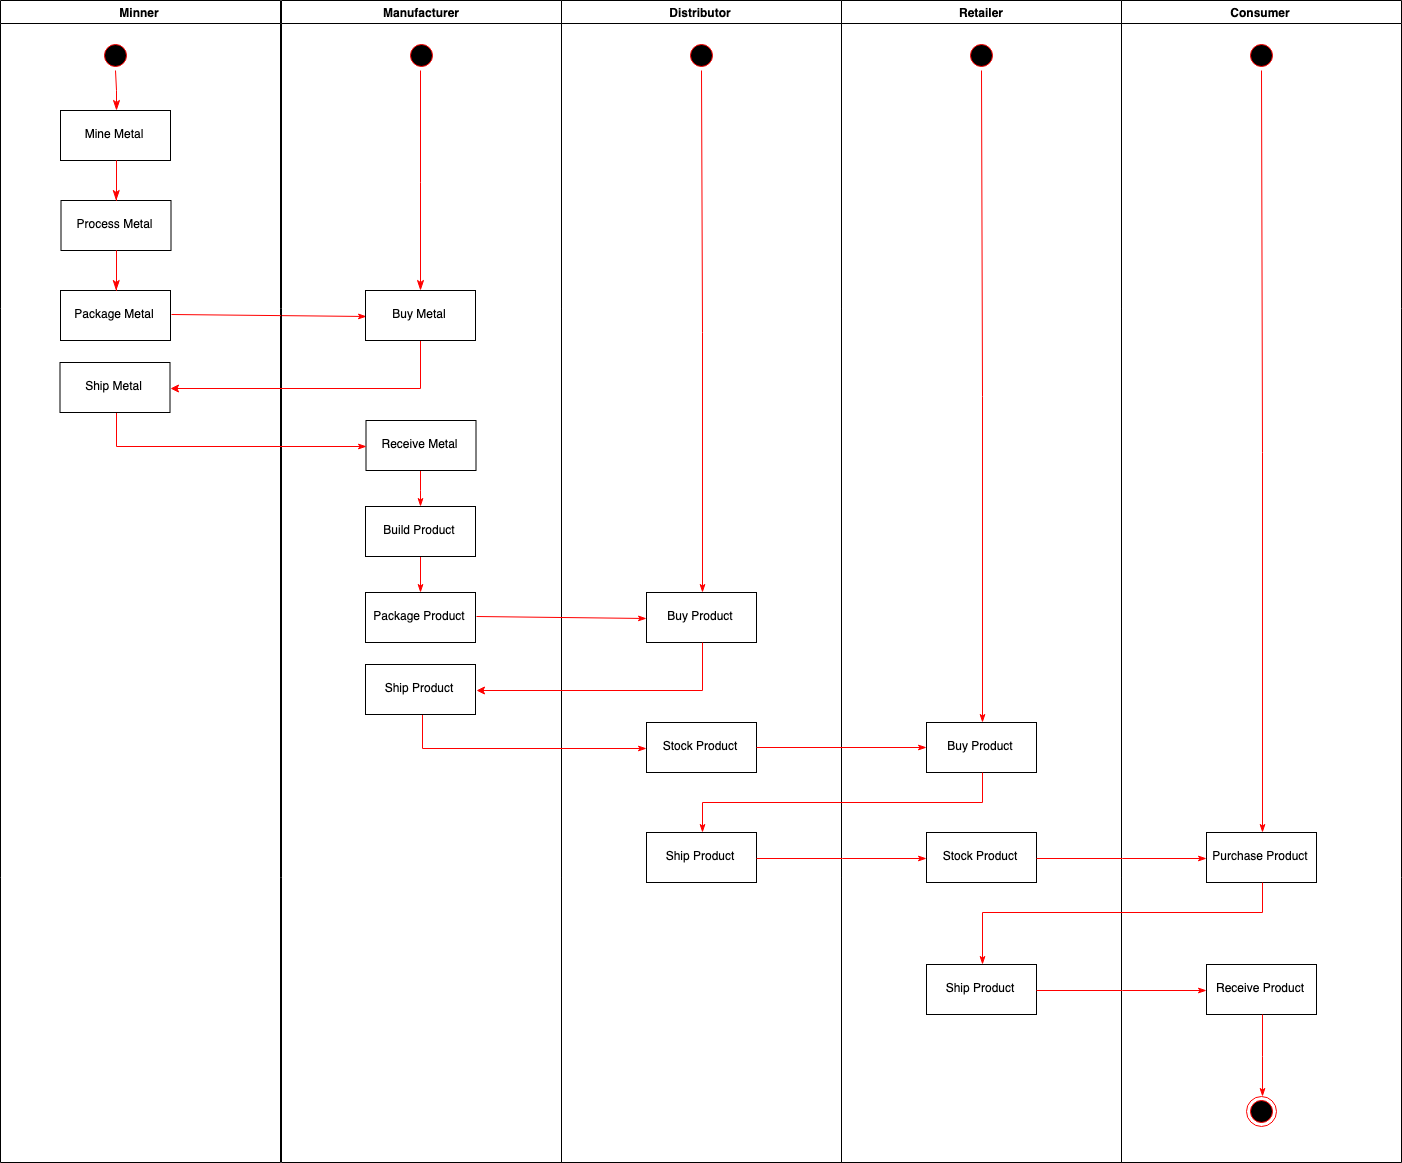

The diagram above was exported from draw.io. Its source (the exported page's mxGraphModel, read from the mxfile embedded in the PNG):
<mxGraphModel dx="1516" dy="934" grid="1" gridSize="10" guides="1" tooltips="1" connect="1" arrows="1" fold="1" page="1" pageScale="1" pageWidth="1169" pageHeight="826" background="#ffffff" math="0" shadow="0">
  <root>
    <mxCell id="0" />
    <mxCell id="1" parent="0" />
    <mxCell id="2" value="Minner" style="swimlane;whiteSpace=wrap" parent="1" vertex="1">
      <mxGeometry x="164" y="128" width="280" height="1162" as="geometry" />
    </mxCell>
    <mxCell id="5" value="" style="ellipse;shape=startState;fillColor=#000000;strokeColor=#ff0000;" parent="2" vertex="1">
      <mxGeometry x="100" y="40" width="30" height="30" as="geometry" />
    </mxCell>
    <mxCell id="6" value="" style="edgeStyle=elbowEdgeStyle;elbow=horizontal;verticalAlign=bottom;endArrow=classicThin;endSize=8;strokeColor=#FF0000;endFill=1;rounded=0" parent="2" source="5" target="7" edge="1">
      <mxGeometry x="100" y="40" as="geometry">
        <mxPoint x="115" y="110" as="targetPoint" />
      </mxGeometry>
    </mxCell>
    <mxCell id="7" value="Mine Metal" style="" parent="2" vertex="1">
      <mxGeometry x="60" y="110" width="110" height="50" as="geometry" />
    </mxCell>
    <mxCell id="W3pI-BJulkL8wrfPEaLC-57" value="Package Metal" style="" vertex="1" parent="2">
      <mxGeometry x="60" y="290" width="110" height="50" as="geometry" />
    </mxCell>
    <mxCell id="W3pI-BJulkL8wrfPEaLC-44" value="" style="edgeStyle=none;strokeColor=#FF0000;endArrow=classicThin;endFill=1;rounded=0;entryX=0;entryY=0.5;entryDx=0;entryDy=0;" edge="1" parent="2" target="W3pI-BJulkL8wrfPEaLC-60">
      <mxGeometry width="100" height="100" relative="1" as="geometry">
        <mxPoint x="171" y="314" as="sourcePoint" />
        <mxPoint x="336.5" y="314" as="targetPoint" />
      </mxGeometry>
    </mxCell>
    <mxCell id="3" value="Manufacturer" style="swimlane;whiteSpace=wrap" parent="1" vertex="1">
      <mxGeometry x="445" y="128" width="280" height="1162" as="geometry" />
    </mxCell>
    <mxCell id="13" value="" style="ellipse;shape=startState;fillColor=#000000;strokeColor=#ff0000;" parent="3" vertex="1">
      <mxGeometry x="124.5" y="40" width="30" height="30" as="geometry" />
    </mxCell>
    <mxCell id="W3pI-BJulkL8wrfPEaLC-70" style="edgeStyle=orthogonalEdgeStyle;rounded=0;orthogonalLoop=1;jettySize=auto;html=1;entryX=0.5;entryY=0;entryDx=0;entryDy=0;endArrow=classicThin;endFill=1;strokeColor=#FF0000;" edge="1" parent="3" source="W3pI-BJulkL8wrfPEaLC-66" target="W3pI-BJulkL8wrfPEaLC-69">
      <mxGeometry relative="1" as="geometry" />
    </mxCell>
    <mxCell id="W3pI-BJulkL8wrfPEaLC-66" value="Receive Metal" style="" vertex="1" parent="3">
      <mxGeometry x="84.5" y="420" width="110" height="50" as="geometry" />
    </mxCell>
    <mxCell id="W3pI-BJulkL8wrfPEaLC-72" style="edgeStyle=orthogonalEdgeStyle;rounded=0;orthogonalLoop=1;jettySize=auto;html=1;entryX=0.5;entryY=0;entryDx=0;entryDy=0;endArrow=classicThin;endFill=1;strokeColor=#FF0000;" edge="1" parent="3" source="W3pI-BJulkL8wrfPEaLC-69" target="W3pI-BJulkL8wrfPEaLC-71">
      <mxGeometry relative="1" as="geometry" />
    </mxCell>
    <mxCell id="W3pI-BJulkL8wrfPEaLC-69" value="Build Product" style="" vertex="1" parent="3">
      <mxGeometry x="84" y="506" width="110" height="50" as="geometry" />
    </mxCell>
    <mxCell id="W3pI-BJulkL8wrfPEaLC-71" value="Package Product" style="" vertex="1" parent="3">
      <mxGeometry x="84" y="592" width="110" height="50" as="geometry" />
    </mxCell>
    <mxCell id="4" value="Distributor" style="swimlane;whiteSpace=wrap" parent="1" vertex="1">
      <mxGeometry x="725" y="128" width="280" height="1162" as="geometry" />
    </mxCell>
    <mxCell id="W3pI-BJulkL8wrfPEaLC-92" style="edgeStyle=orthogonalEdgeStyle;rounded=0;orthogonalLoop=1;jettySize=auto;html=1;entryX=0.5;entryY=0;entryDx=0;entryDy=0;endArrow=classicThin;endFill=1;strokeColor=#FF0000;" edge="1" parent="4" source="W3pI-BJulkL8wrfPEaLC-53" target="W3pI-BJulkL8wrfPEaLC-75">
      <mxGeometry relative="1" as="geometry" />
    </mxCell>
    <mxCell id="W3pI-BJulkL8wrfPEaLC-53" value="" style="ellipse;shape=startState;fillColor=#000000;strokeColor=#ff0000;" vertex="1" parent="4">
      <mxGeometry x="125" y="40" width="30" height="30" as="geometry" />
    </mxCell>
    <mxCell id="W3pI-BJulkL8wrfPEaLC-73" value="" style="edgeStyle=none;strokeColor=#FF0000;endArrow=classicThin;endFill=1;rounded=0;entryX=0;entryY=0.5;entryDx=0;entryDy=0;" edge="1" parent="4" target="W3pI-BJulkL8wrfPEaLC-75">
      <mxGeometry width="100" height="100" relative="1" as="geometry">
        <mxPoint x="-85" y="616" as="sourcePoint" />
        <mxPoint x="-83" y="488" as="targetPoint" />
      </mxGeometry>
    </mxCell>
    <mxCell id="W3pI-BJulkL8wrfPEaLC-75" value="Buy Product" style="" vertex="1" parent="4">
      <mxGeometry x="85" y="592" width="110" height="50" as="geometry" />
    </mxCell>
    <mxCell id="W3pI-BJulkL8wrfPEaLC-76" style="edgeStyle=orthogonalEdgeStyle;rounded=0;orthogonalLoop=1;jettySize=auto;html=1;entryX=0;entryY=0.5;entryDx=0;entryDy=0;endArrow=classicThin;endFill=1;strokeColor=#FF0000;" edge="1" parent="4" source="W3pI-BJulkL8wrfPEaLC-77" target="W3pI-BJulkL8wrfPEaLC-78">
      <mxGeometry relative="1" as="geometry">
        <mxPoint x="110.5" y="747" as="targetPoint" />
        <Array as="points">
          <mxPoint x="-140" y="747" />
        </Array>
      </mxGeometry>
    </mxCell>
    <mxCell id="W3pI-BJulkL8wrfPEaLC-77" value="Ship Product" style="" vertex="1" parent="4">
      <mxGeometry x="-196" y="664" width="110" height="50" as="geometry" />
    </mxCell>
    <mxCell id="W3pI-BJulkL8wrfPEaLC-74" style="edgeStyle=orthogonalEdgeStyle;rounded=0;orthogonalLoop=1;jettySize=auto;html=1;entryX=1;entryY=0.5;entryDx=0;entryDy=0;strokeColor=#FF0000;" edge="1" parent="4" source="W3pI-BJulkL8wrfPEaLC-75" target="W3pI-BJulkL8wrfPEaLC-77">
      <mxGeometry relative="1" as="geometry">
        <Array as="points">
          <mxPoint x="140" y="689" />
        </Array>
      </mxGeometry>
    </mxCell>
    <mxCell id="W3pI-BJulkL8wrfPEaLC-78" value="Stock Product" style="" vertex="1" parent="4">
      <mxGeometry x="85" y="722" width="110" height="50" as="geometry" />
    </mxCell>
    <mxCell id="W3pI-BJulkL8wrfPEaLC-81" value="Ship Product" style="" vertex="1" parent="4">
      <mxGeometry x="85" y="832" width="110" height="50" as="geometry" />
    </mxCell>
    <mxCell id="W3pI-BJulkL8wrfPEaLC-41" value="Retailer" style="swimlane;whiteSpace=wrap" vertex="1" parent="1">
      <mxGeometry x="1005" y="128" width="280" height="1162" as="geometry" />
    </mxCell>
    <mxCell id="W3pI-BJulkL8wrfPEaLC-93" style="edgeStyle=orthogonalEdgeStyle;rounded=0;orthogonalLoop=1;jettySize=auto;html=1;entryX=0.5;entryY=0;entryDx=0;entryDy=0;endArrow=classicThin;endFill=1;strokeColor=#FF0000;" edge="1" parent="W3pI-BJulkL8wrfPEaLC-41" source="W3pI-BJulkL8wrfPEaLC-54" target="W3pI-BJulkL8wrfPEaLC-79">
      <mxGeometry relative="1" as="geometry" />
    </mxCell>
    <mxCell id="W3pI-BJulkL8wrfPEaLC-54" value="" style="ellipse;shape=startState;fillColor=#000000;strokeColor=#ff0000;" vertex="1" parent="W3pI-BJulkL8wrfPEaLC-41">
      <mxGeometry x="125" y="40" width="30" height="30" as="geometry" />
    </mxCell>
    <mxCell id="W3pI-BJulkL8wrfPEaLC-79" value="Buy Product" style="" vertex="1" parent="W3pI-BJulkL8wrfPEaLC-41">
      <mxGeometry x="85" y="722" width="110" height="50" as="geometry" />
    </mxCell>
    <mxCell id="W3pI-BJulkL8wrfPEaLC-83" value="Stock Product" style="" vertex="1" parent="W3pI-BJulkL8wrfPEaLC-41">
      <mxGeometry x="85" y="832" width="110" height="50" as="geometry" />
    </mxCell>
    <mxCell id="W3pI-BJulkL8wrfPEaLC-87" value="Ship Product" style="" vertex="1" parent="W3pI-BJulkL8wrfPEaLC-41">
      <mxGeometry x="85" y="964" width="110" height="50" as="geometry" />
    </mxCell>
    <mxCell id="W3pI-BJulkL8wrfPEaLC-47" value="Consumer" style="swimlane;whiteSpace=wrap;startSize=23;" vertex="1" parent="1">
      <mxGeometry x="1285" y="128" width="280" height="1162" as="geometry" />
    </mxCell>
    <mxCell id="W3pI-BJulkL8wrfPEaLC-94" style="edgeStyle=orthogonalEdgeStyle;rounded=0;orthogonalLoop=1;jettySize=auto;html=1;entryX=0.5;entryY=0;entryDx=0;entryDy=0;endArrow=classicThin;endFill=1;strokeColor=#FF0000;" edge="1" parent="W3pI-BJulkL8wrfPEaLC-47" source="W3pI-BJulkL8wrfPEaLC-55" target="W3pI-BJulkL8wrfPEaLC-85">
      <mxGeometry relative="1" as="geometry" />
    </mxCell>
    <mxCell id="W3pI-BJulkL8wrfPEaLC-55" value="" style="ellipse;shape=startState;fillColor=#000000;strokeColor=#ff0000;" vertex="1" parent="W3pI-BJulkL8wrfPEaLC-47">
      <mxGeometry x="125" y="40" width="30" height="30" as="geometry" />
    </mxCell>
    <mxCell id="W3pI-BJulkL8wrfPEaLC-85" value="Purchase Product" style="" vertex="1" parent="W3pI-BJulkL8wrfPEaLC-47">
      <mxGeometry x="85" y="832" width="110" height="50" as="geometry" />
    </mxCell>
    <mxCell id="W3pI-BJulkL8wrfPEaLC-89" value="Receive Product" style="" vertex="1" parent="W3pI-BJulkL8wrfPEaLC-47">
      <mxGeometry x="85" y="964" width="110" height="50" as="geometry" />
    </mxCell>
    <mxCell id="W3pI-BJulkL8wrfPEaLC-56" value="Process Metal" style="" vertex="1" parent="1">
      <mxGeometry x="224.5" y="328" width="110" height="50" as="geometry" />
    </mxCell>
    <mxCell id="W3pI-BJulkL8wrfPEaLC-58" value="" style="edgeStyle=elbowEdgeStyle;elbow=horizontal;verticalAlign=bottom;endArrow=classicThin;endSize=8;strokeColor=#FF0000;endFill=1;rounded=0" edge="1" parent="1">
      <mxGeometry x="100" y="130" as="geometry">
        <mxPoint x="279.66666666666674" y="328" as="targetPoint" />
        <mxPoint x="279.5" y="288" as="sourcePoint" />
      </mxGeometry>
    </mxCell>
    <mxCell id="W3pI-BJulkL8wrfPEaLC-59" value="" style="edgeStyle=elbowEdgeStyle;elbow=horizontal;verticalAlign=bottom;endArrow=classicThin;endSize=8;strokeColor=#FF0000;endFill=1;rounded=0" edge="1" parent="1">
      <mxGeometry x="100" y="220" as="geometry">
        <mxPoint x="279.66666666666674" y="418" as="targetPoint" />
        <mxPoint x="279.5" y="378" as="sourcePoint" />
      </mxGeometry>
    </mxCell>
    <mxCell id="W3pI-BJulkL8wrfPEaLC-65" style="edgeStyle=orthogonalEdgeStyle;rounded=0;orthogonalLoop=1;jettySize=auto;html=1;entryX=1;entryY=0.5;entryDx=0;entryDy=0;strokeColor=#FF0000;" edge="1" parent="1" source="W3pI-BJulkL8wrfPEaLC-60" target="W3pI-BJulkL8wrfPEaLC-64">
      <mxGeometry relative="1" as="geometry">
        <Array as="points">
          <mxPoint x="584" y="515" />
        </Array>
      </mxGeometry>
    </mxCell>
    <mxCell id="W3pI-BJulkL8wrfPEaLC-60" value="Buy Metal" style="" vertex="1" parent="1">
      <mxGeometry x="529" y="418" width="110" height="50" as="geometry" />
    </mxCell>
    <mxCell id="W3pI-BJulkL8wrfPEaLC-63" value="" style="edgeStyle=elbowEdgeStyle;elbow=horizontal;verticalAlign=bottom;endArrow=classicThin;endSize=8;strokeColor=#FF0000;endFill=1;rounded=0;exitX=0.5;exitY=1;exitDx=0;exitDy=0;entryX=0.5;entryY=0;entryDx=0;entryDy=0;" edge="1" parent="1" source="13" target="W3pI-BJulkL8wrfPEaLC-60">
      <mxGeometry x="310" y="50" as="geometry">
        <mxPoint x="488" y="248" as="targetPoint" />
        <mxPoint x="488.5" y="208" as="sourcePoint" />
        <Array as="points">
          <mxPoint x="584" y="310" />
        </Array>
      </mxGeometry>
    </mxCell>
    <mxCell id="W3pI-BJulkL8wrfPEaLC-67" style="edgeStyle=orthogonalEdgeStyle;rounded=0;orthogonalLoop=1;jettySize=auto;html=1;entryX=0;entryY=0.5;entryDx=0;entryDy=0;endArrow=classicThin;endFill=1;strokeColor=#FF0000;" edge="1" parent="1" source="W3pI-BJulkL8wrfPEaLC-64" target="W3pI-BJulkL8wrfPEaLC-66">
      <mxGeometry relative="1" as="geometry">
        <Array as="points">
          <mxPoint x="279" y="573" />
        </Array>
      </mxGeometry>
    </mxCell>
    <mxCell id="W3pI-BJulkL8wrfPEaLC-64" value="Ship Metal" style="" vertex="1" parent="1">
      <mxGeometry x="223.5" y="490" width="110" height="50" as="geometry" />
    </mxCell>
    <mxCell id="W3pI-BJulkL8wrfPEaLC-80" style="edgeStyle=orthogonalEdgeStyle;rounded=0;orthogonalLoop=1;jettySize=auto;html=1;endArrow=classicThin;endFill=1;strokeColor=#FF0000;" edge="1" parent="1" source="W3pI-BJulkL8wrfPEaLC-78" target="W3pI-BJulkL8wrfPEaLC-79">
      <mxGeometry relative="1" as="geometry" />
    </mxCell>
    <mxCell id="W3pI-BJulkL8wrfPEaLC-82" style="edgeStyle=orthogonalEdgeStyle;rounded=0;orthogonalLoop=1;jettySize=auto;html=1;entryX=0.5;entryY=0;entryDx=0;entryDy=0;endArrow=classicThin;endFill=1;strokeColor=#FF0000;" edge="1" parent="1" source="W3pI-BJulkL8wrfPEaLC-79" target="W3pI-BJulkL8wrfPEaLC-81">
      <mxGeometry relative="1" as="geometry">
        <Array as="points">
          <mxPoint x="1145" y="930" />
          <mxPoint x="865" y="930" />
        </Array>
      </mxGeometry>
    </mxCell>
    <mxCell id="W3pI-BJulkL8wrfPEaLC-84" style="edgeStyle=orthogonalEdgeStyle;rounded=0;orthogonalLoop=1;jettySize=auto;html=1;entryX=0;entryY=0.5;entryDx=0;entryDy=0;endArrow=classicThin;endFill=1;strokeColor=#FF0000;" edge="1" parent="1" source="W3pI-BJulkL8wrfPEaLC-81" target="W3pI-BJulkL8wrfPEaLC-83">
      <mxGeometry relative="1" as="geometry" />
    </mxCell>
    <mxCell id="38" value="" style="ellipse;shape=endState;fillColor=#000000;strokeColor=#ff0000" parent="1" vertex="1">
      <mxGeometry x="1410" y="1224" width="30" height="30" as="geometry" />
    </mxCell>
    <mxCell id="W3pI-BJulkL8wrfPEaLC-86" style="edgeStyle=orthogonalEdgeStyle;rounded=0;orthogonalLoop=1;jettySize=auto;html=1;entryX=0;entryY=0.5;entryDx=0;entryDy=0;endArrow=classicThin;endFill=1;strokeColor=#FF0000;" edge="1" parent="1" source="W3pI-BJulkL8wrfPEaLC-83" target="W3pI-BJulkL8wrfPEaLC-85">
      <mxGeometry relative="1" as="geometry" />
    </mxCell>
    <mxCell id="W3pI-BJulkL8wrfPEaLC-88" style="edgeStyle=orthogonalEdgeStyle;rounded=0;orthogonalLoop=1;jettySize=auto;html=1;entryX=0.5;entryY=0;entryDx=0;entryDy=0;endArrow=classicThin;endFill=1;strokeColor=#FF0000;" edge="1" parent="1" source="W3pI-BJulkL8wrfPEaLC-85" target="W3pI-BJulkL8wrfPEaLC-87">
      <mxGeometry relative="1" as="geometry">
        <Array as="points">
          <mxPoint x="1425" y="1040" />
          <mxPoint x="1145" y="1040" />
        </Array>
      </mxGeometry>
    </mxCell>
    <mxCell id="W3pI-BJulkL8wrfPEaLC-90" style="edgeStyle=orthogonalEdgeStyle;rounded=0;orthogonalLoop=1;jettySize=auto;html=1;entryX=0;entryY=0.5;entryDx=0;entryDy=0;endArrow=classicThin;endFill=1;strokeColor=#FF0000;" edge="1" parent="1" source="W3pI-BJulkL8wrfPEaLC-87" target="W3pI-BJulkL8wrfPEaLC-89">
      <mxGeometry relative="1" as="geometry" />
    </mxCell>
    <mxCell id="W3pI-BJulkL8wrfPEaLC-91" style="edgeStyle=orthogonalEdgeStyle;rounded=0;orthogonalLoop=1;jettySize=auto;html=1;entryX=0.5;entryY=0;entryDx=0;entryDy=0;endArrow=classicThin;endFill=1;strokeColor=#FF0000;" edge="1" parent="1" source="W3pI-BJulkL8wrfPEaLC-89" target="38">
      <mxGeometry relative="1" as="geometry" />
    </mxCell>
  </root>
</mxGraphModel>